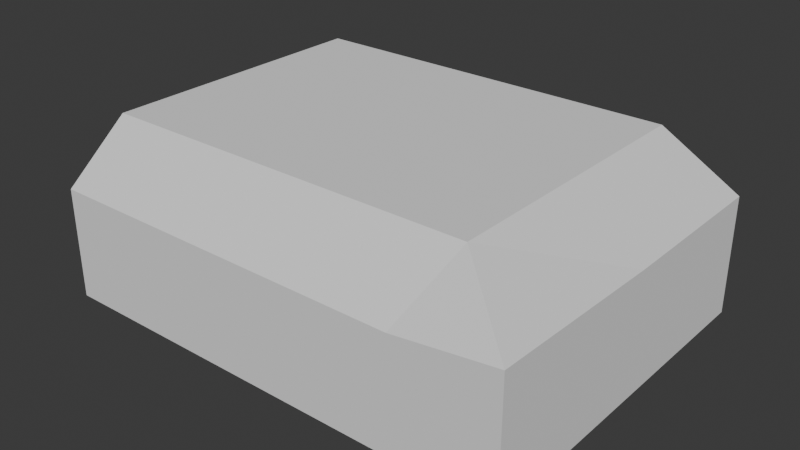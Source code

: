 # Source: Loft.blend  (saved by Blender 4.0.36; exported with 4.5.12 LTS)
import bpy
from mathutils import Matrix  # noqa: F401  (used for matrix-valued properties, if any)

bpy.ops.wm.read_factory_settings(use_empty=True)
scene = bpy.context.scene
scene.name = 'Scene'

# ---- world
world_world = bpy.data.worlds.new('World'); scene.world = world_world
world_world.use_nodes = True; world_world.node_tree.nodes.clear()
_N = world_world.node_tree.nodes; _L = world_world.node_tree.links
n0 = _N.new('ShaderNodeOutputWorld'); n0.name = 'World Output'; n0.location = (300, 300)
n1 = _N.new('ShaderNodeBackground'); n1.name = 'Background'; n1.location = (10, 300)
n1.inputs[0].default_value = (0.05088, 0.05088, 0.05088, 1.0)
_L.new(n1.outputs[0], n0.inputs[0])
n0.is_active_output = True
world_world.color = (0.05088, 0.05088, 0.05088)
world_world.use_sun_shadow = False
world_world.sun_shadow_jitter_overblur = 0.0

# ---- meshes
me_cube_001 = bpy.data.meshes.new('Cube.001')
me_cube_001.from_pydata([(-8.574, -4.969, -1.56), (-8.574, 6.332, -1.56), (-8.574, 6.332, 3.658), (6.486, -4.969, -1.56), (6.486, 6.332, -1.56), (3.243, 6.332, -1.56), (3.243, 6.332, 3.658), (3.243, -4.969, -1.56), (-8.574, 0.9434, -1.56), (-8.574, 0.9434, 3.658), (6.486, 0.9434, -1.56), (3.243, 0.9434, 3.658), (3.243, 0.9434, -1.56), (-8.574, -2.9, 3.658), (-8.574, -4.969, 1.953), (6.486, -4.969, 1.953), (3.243, -2.9, 3.658), (3.243, -4.969, 1.953), (6.486, 6.332, 2.185), (3.935, 6.332, 3.658), (6.486, 0.9434, 2.185), (3.935, 0.9434, 3.658), (3.935, -2.9, 3.658), (6.486, -4.969, 2.365)], [], [(8, 1, 2, 9), (4, 10, 20, 18), (3, 7, 17, 15), (11, 16, 13, 9), (10, 3, 15, 23, 20), (15, 17, 16, 22, 23), (1, 5, 6, 2), (5, 4, 18, 19, 6), (6, 11, 9, 2), (21, 22, 16, 11), (7, 0, 14, 17), (17, 14, 13, 16), (0, 8, 9, 13, 14), (18, 20, 21, 19), (20, 23, 22, 21), (19, 21, 11, 6), (8, 0, 7, 12, 10, 4, 5, 1)])
_uv = me_cube_001.uv_layers.new(name='UVMap')
_uv.uv.foreach_set('vector', [0.375, 0.1487, 0.375, 0.25, 0.625, 0.25, 0.625, 0.1487, 0.375, 0.5, 0.375, 0.6013, 0.5347, 0.6013, 0.5347, 0.5, 0.375, 0.75, 0.375, 0.8125, 0.5742, 0.8125, 0.5742, 0.75, 0.6875, 0.6013, 0.6875, 0.7233, 0.875, 0.7233, 0.875, 0.6013, 0.375, 0.6013, 0.375, 0.75, 0.5742, 0.75, 0.5742, 0.75, 0.5347, 0.6013, 0.5742, 0.75, 0.5742, 0.8125, 0.625, 0.8125, 0.625, 0.7863, 0.5742, 0.75, 0.375, 0.25, 0.375, 0.4375, 0.625, 0.4375, 0.625, 0.25, 0.375, 0.4375, 0.375, 0.5, 0.5347, 0.5, 0.625, 0.4637, 0.625, 0.4375, 0.6875, 0.5, 0.6875, 0.6013, 0.875, 0.6013, 0.875, 0.5, 0.6613, 0.6013, 0.6613, 0.7233, 0.6875, 0.7233, 0.6875, 0.6013, 0.375, 0.8125, 0.375, 1.0, 0.5742, 1.0, 0.5742, 0.8125, 0.5742, 0.8125, 0.5742, 1.0, 0.625, 1.0, 0.625, 0.8125, 0.375, 0.0, 0.375, 0.1487, 0.625, 0.1487, 0.625, 0.02669, 0.5742, 0.0, 0.5347, 0.5, 0.5347, 0.6013, 0.6613, 0.6013, 0.6613, 0.5, 0.5347, 0.6013, 0.5742, 0.75, 0.6613, 0.7233, 0.6613, 0.6013, 0.6613, 0.5, 0.6613, 0.6013, 0.6875, 0.6013, 0.6875, 0.5, 0.0, 0.0, 0.0, 0.0, 0.0, 0.0, 0.0, 0.0, 0.0, 0.0, 0.0, 0.0, 0.0, 0.0, 0.0, 0.0])
me_cube_001.update()

# ---- objects
ob_loft = bpy.data.objects.new('Loft', me_cube_001)

# ---- transforms, parenting, visibility, modifiers, constraints
ob_loft.location = (0.0, 0.0, 0.0)

# ---- collection membership
scene.collection.objects.link(ob_loft)

# ---- scene / render settings (as saved in the file)
scene.frame_start = 1; scene.frame_end = 250; scene.frame_set(1)
scene.render.engine = 'BLENDER_EEVEE_NEXT'
scene.cycles.sampling_pattern = 'TABULATED_SOBOL'
bpy.context.view_layer.update()

# ---- added for rendering (the .blend has no active camera and no usable light): camera, sun
cam_auto = bpy.data.cameras.new('AutoCamera')
cam_auto.lens = 50.0
cam_auto.sensor_width = 36.0
cam_auto.clip_end = 1000.0
ob_auto_camera = bpy.data.objects.new('AutoCamera', cam_auto)
scene.collection.objects.link(ob_auto_camera)
ob_auto_camera.location = (17.0338, -21.0111, 15.5114)
ob_auto_camera.rotation_euler = (1.09748, -7.21219e-08, 0.694738)
scene.camera = ob_auto_camera
light_auto_sun = bpy.data.lights.new('AutoSun', 'SUN')
light_auto_sun.energy = 3.0
light_auto_sun.angle = 0.0523599
ob_auto_sun = bpy.data.objects.new('AutoSun', light_auto_sun)
scene.collection.objects.link(ob_auto_sun)
ob_auto_sun.rotation_euler = (0.872665, 0.174533, 0.523599)
bpy.context.view_layer.update()
